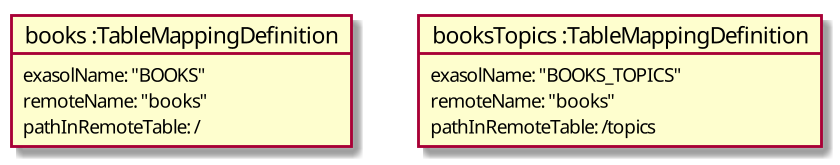

The diagram above was rendered by PlantUML. Its source (embedded in the PNG):
@startuml
object "books :TableMappingDefinition" as books{
exasolName: "BOOKS"
remoteName: "books"
pathInRemoteTable: /
}
object "booksTopics :TableMappingDefinition" as tableTopics{
exasolName: "BOOKS_TOPICS"
remoteName: "books"
pathInRemoteTable: /topics
}
@enduml